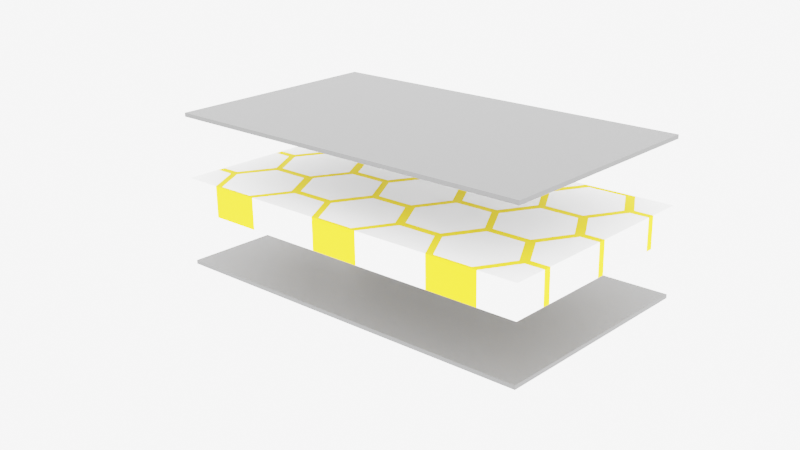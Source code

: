 # Source: make_sandwich2.blend  (saved by Blender 3.1.7; exported with 4.5.12 LTS)
import bpy
from mathutils import Matrix  # noqa: F401  (used for matrix-valued properties, if any)

bpy.ops.wm.read_factory_settings(use_empty=True)
scene = bpy.context.scene
scene.name = 'Scene'

# ---- collections
col_collection = bpy.data.collections.new('Collection'); scene.collection.children.link(col_collection)

# ---- materials (node trees are filled in below, after node groups)
mat_red = bpy.data.materials.new('Red')
mat_red.use_transparent_shadow = False
mat_red_001 = bpy.data.materials.new('Red.001')
mat_red_001.use_transparent_shadow = False
mat_red_002 = bpy.data.materials.new('Red.002')
mat_red_002.use_transparent_shadow = False
mat_red_003 = bpy.data.materials.new('Red.003')
mat_red_003.use_transparent_shadow = False

# ---- material node trees
mat_red.use_nodes = True; mat_red.node_tree.nodes.clear()
_N = mat_red.node_tree.nodes; _L = mat_red.node_tree.links
n0 = _N.new('ShaderNodeBsdfPrincipled'); n0.name = 'Principled BSDF'; n0.location = (10, 300)
n0.distribution = 'GGX'
n0.subsurface_method = 'RANDOM_WALK_SKIN'
n0.inputs[0].default_value = (1.0, 0.659, 0.0, 1.0)
n0.inputs[2].default_value = 1.0
n0.inputs[3].default_value = 1.45
n0.inputs[27].default_value = (0.0, 0.0, 0.0, 1.0)
n0.inputs[28].default_value = 1.0
n1 = _N.new('ShaderNodeOutputMaterial'); n1.name = 'Material Output'; n1.location = (300, 300)
_L.new(n0.outputs[0], n1.inputs[0])
n1.is_active_output = True
mat_red_001.use_nodes = True; mat_red_001.node_tree.nodes.clear()
_N = mat_red_001.node_tree.nodes; _L = mat_red_001.node_tree.links
n0 = _N.new('ShaderNodeBsdfPrincipled'); n0.name = 'Principled BSDF'; n0.location = (10, 300)
n0.distribution = 'GGX'
n0.subsurface_method = 'RANDOM_WALK_SKIN'
n0.inputs[0].default_value = (1.0, 1.0, 1.0, 1.0)
n0.inputs[3].default_value = 1.45
n0.inputs[27].default_value = (0.0, 0.0, 0.0, 1.0)
n0.inputs[28].default_value = 1.0
n1 = _N.new('ShaderNodeOutputMaterial'); n1.name = 'Material Output'; n1.location = (300, 300)
_L.new(n0.outputs[0], n1.inputs[0])
n1.is_active_output = True
mat_red_002.use_nodes = True; mat_red_002.node_tree.nodes.clear()
_N = mat_red_002.node_tree.nodes; _L = mat_red_002.node_tree.links
n0 = _N.new('ShaderNodeBsdfPrincipled'); n0.name = 'Principled BSDF'; n0.location = (10, 300)
n0.distribution = 'GGX'
n0.subsurface_method = 'RANDOM_WALK_SKIN'
n0.inputs[0].default_value = (0.1, 0.1, 0.1, 1.0)
n0.inputs[3].default_value = 1.45
n0.inputs[27].default_value = (0.0, 0.0, 0.0, 1.0)
n0.inputs[28].default_value = 1.0
n1 = _N.new('ShaderNodeOutputMaterial'); n1.name = 'Material Output'; n1.location = (300, 300)
_L.new(n0.outputs[0], n1.inputs[0])
n1.is_active_output = True
mat_red_003.use_nodes = True; mat_red_003.node_tree.nodes.clear()
_N = mat_red_003.node_tree.nodes; _L = mat_red_003.node_tree.links
n0 = _N.new('ShaderNodeBsdfPrincipled'); n0.name = 'Principled BSDF'; n0.location = (10, 300)
n0.distribution = 'GGX'
n0.subsurface_method = 'RANDOM_WALK_SKIN'
n0.inputs[0].default_value = (0.1, 0.1, 0.1, 1.0)
n0.inputs[3].default_value = 1.45
n0.inputs[27].default_value = (0.0, 0.0, 0.0, 1.0)
n0.inputs[28].default_value = 1.0
n1 = _N.new('ShaderNodeOutputMaterial'); n1.name = 'Material Output'; n1.location = (300, 300)
_L.new(n0.outputs[0], n1.inputs[0])
n1.is_active_output = True

# ---- world
world_world = bpy.data.worlds.new('World'); scene.world = world_world
world_world.use_nodes = True; world_world.node_tree.nodes.clear()
_N = world_world.node_tree.nodes; _L = world_world.node_tree.links
n0 = _N.new('ShaderNodeOutputWorld'); n0.name = 'World Output'; n0.location = (300, 300)
n1 = _N.new('ShaderNodeBackground'); n1.name = 'Background'; n1.location = (10, 300)
n1.inputs[0].default_value = (1.0, 1.0, 1.0, 1.0)
n1.inputs[1].default_value = 5.0
_L.new(n1.outputs[0], n0.inputs[0])
n0.is_active_output = True
world_world.color = (0.05088, 0.05088, 0.05088)
world_world.use_sun_shadow = False
world_world.sun_shadow_jitter_overblur = 0.0

# ---- cameras
cam_camera = bpy.data.cameras.new('Camera')
cam_camera.clip_end = 999.0
cam_camera.ortho_scale = 7.314

# ---- lights
light_light = bpy.data.lights.new('Light', 'POINT')
light_light.transmission_factor = 0.0
light_light.energy = 1000.0
light_light.shadow_soft_size = 0.1
light_light.shadow_maximum_resolution = 0.006
light_light.use_absolute_resolution = True

# ---- meshes
me_x = bpy.data.meshes.new('立方体')
me_x.from_pydata([(-0.5, -0.4, -0.5), (-0.5, -0.4, 0.5), (-0.3507, -0.45, -0.5), (-0.3507, -0.45, 0.5), (-0.5, -0.066, -0.5), (-0.5, -0.066, 0.5), (-0.3507, -0.116, -0.5), (-0.3507, -0.116, 0.5), (-0.3507, -0.216, -0.5), (-0.3507, -0.216, 0.5), (-0.5, -0.266, -0.5), (-0.5, -0.266, 0.5), (-0.5, 0.268, -0.5), (-0.5, 0.268, 0.5), (-0.3507, 0.218, -0.5), (-0.3507, 0.218, 0.5), (-0.3507, 0.118, -0.5), (-0.3507, 0.118, 0.5), (-0.5, 0.068, -0.5), (-0.5, 0.068, 0.5), (-0.3507, 0.452, -0.5), (-0.3507, 0.452, 0.5), (-0.5, 0.402, -0.5), (-0.5, 0.402, 0.5), (-0.1669, -0.4, -0.5), (-0.1669, -0.4, 0.5), (-0.01757, -0.45, -0.5), (-0.01757, -0.45, 0.5), (-0.3162, -0.45, -0.5), (-0.3162, -0.45, 0.5), (-0.1669, -0.066, -0.5), (-0.1669, -0.066, 0.5), (-0.01757, -0.116, -0.5), (-0.01757, -0.116, 0.5), (-0.01757, -0.216, -0.5), (-0.01757, -0.216, 0.5), (-0.1669, -0.266, -0.5), (-0.1669, -0.266, 0.5), (-0.3162, -0.216, -0.5), (-0.3162, -0.216, 0.5), (-0.3162, -0.116, -0.5), (-0.3162, -0.116, 0.5), (-0.1669, 0.268, -0.5), (-0.1669, 0.268, 0.5), (-0.01757, 0.218, -0.5), (-0.01757, 0.218, 0.5), (-0.01757, 0.118, -0.5), (-0.01757, 0.118, 0.5), (-0.1669, 0.068, -0.5), (-0.1669, 0.068, 0.5), (-0.3162, 0.118, -0.5), (-0.3162, 0.118, 0.5), (-0.3162, 0.218, -0.5), (-0.3162, 0.218, 0.5), (-0.01757, 0.452, -0.5), (-0.01757, 0.452, 0.5), (-0.1669, 0.402, -0.5), (-0.1669, 0.402, 0.5), (-0.3162, 0.452, -0.5), (-0.3162, 0.452, 0.5), (0.1662, -0.4, -0.5), (0.1662, -0.4, 0.5), (0.3155, -0.45, -0.5), (0.3155, -0.45, 0.5), (0.01691, -0.45, -0.5), (0.01691, -0.45, 0.5), (0.1662, -0.066, -0.5), (0.1662, -0.066, 0.5), (0.3155, -0.116, -0.5), (0.3155, -0.116, 0.5), (0.3155, -0.216, -0.5), (0.3155, -0.216, 0.5), (0.1662, -0.266, -0.5), (0.1662, -0.266, 0.5), (0.01691, -0.216, -0.5), (0.01691, -0.216, 0.5), (0.01691, -0.116, -0.5), (0.01691, -0.116, 0.5), (0.1662, 0.268, -0.5), (0.1662, 0.268, 0.5), (0.3155, 0.218, -0.5), (0.3155, 0.218, 0.5), (0.3155, 0.118, -0.5), (0.3155, 0.118, 0.5), (0.1662, 0.068, -0.5), (0.1662, 0.068, 0.5), (0.01691, 0.118, -0.5), (0.01691, 0.118, 0.5), (0.01691, 0.218, -0.5), (0.01691, 0.218, 0.5), (0.3155, 0.452, -0.5), (0.3155, 0.452, 0.5), (0.1662, 0.402, -0.5), (0.1662, 0.402, 0.5), (0.01691, 0.452, -0.5), (0.01691, 0.452, 0.5), (0.4993, -0.4, -0.5), (0.4993, -0.4, 0.5), (0.35, -0.45, -0.5), (0.35, -0.45, 0.5), (0.4993, -0.066, -0.5), (0.4993, -0.066, 0.5), (0.4993, -0.266, -0.5), (0.4993, -0.266, 0.5), (0.35, -0.216, -0.5), (0.35, -0.216, 0.5), (0.35, -0.116, -0.5), (0.35, -0.116, 0.5), (0.4993, 0.268, -0.5), (0.4993, 0.268, 0.5), (0.4993, 0.068, -0.5), (0.4993, 0.068, 0.5), (0.35, 0.118, -0.5), (0.35, 0.118, 0.5), (0.35, 0.218, -0.5), (0.35, 0.218, 0.5), (0.4993, 0.402, -0.5), (0.4993, 0.402, 0.5), (0.35, 0.452, -0.5), (0.35, 0.452, 0.5), (-0.3276, -0.234, -0.5), (-0.3276, -0.234, 0.5), (-0.1783, -0.284, -0.5), (-0.1783, -0.284, 0.5), (-0.1783, -0.384, -0.5), (-0.1783, -0.384, 0.5), (-0.3276, -0.434, -0.5), (-0.3276, -0.434, 0.5), (-0.4769, -0.384, -0.5), (-0.4769, -0.384, 0.5), (-0.4769, -0.284, -0.5), (-0.4769, -0.284, 0.5), (-0.3276, 0.1, -0.5), (-0.3276, 0.1, 0.5), (-0.1783, 0.05, -0.5), (-0.1783, 0.05, 0.5), (-0.1783, -0.05, -0.5), (-0.1783, -0.05, 0.5), (-0.3276, -0.1, -0.5), (-0.3276, -0.1, 0.5), (-0.4769, -0.05, -0.5), (-0.4769, -0.05, 0.5), (-0.4769, 0.05, -0.5), (-0.4769, 0.05, 0.5), (-0.3276, 0.434, -0.5), (-0.3276, 0.434, 0.5), (-0.1783, 0.384, -0.5), (-0.1783, 0.384, 0.5), (-0.1783, 0.284, -0.5), (-0.1783, 0.284, 0.5), (-0.3276, 0.234, -0.5), (-0.3276, 0.234, 0.5), (-0.4769, 0.284, -0.5), (-0.4769, 0.284, 0.5), (-0.4769, 0.384, -0.5), (-0.4769, 0.384, 0.5), (0.005526, -0.234, -0.5), (0.005526, -0.234, 0.5), (0.1548, -0.284, -0.5), (0.1548, -0.284, 0.5), (0.1548, -0.384, -0.5), (0.1548, -0.384, 0.5), (0.005526, -0.434, -0.5), (0.005526, -0.434, 0.5), (-0.1438, -0.384, -0.5), (-0.1438, -0.384, 0.5), (-0.1438, -0.284, -0.5), (-0.1438, -0.284, 0.5), (0.005526, 0.1, -0.5), (0.005526, 0.1, 0.5), (0.1548, 0.05, -0.5), (0.1548, 0.05, 0.5), (0.1548, -0.05, -0.5), (0.1548, -0.05, 0.5), (0.005526, -0.1, -0.5), (0.005526, -0.1, 0.5), (-0.1438, -0.05, -0.5), (-0.1438, -0.05, 0.5), (-0.1438, 0.05, -0.5), (-0.1438, 0.05, 0.5), (0.005526, 0.434, -0.5), (0.005526, 0.434, 0.5), (0.1548, 0.384, -0.5), (0.1548, 0.384, 0.5), (0.1548, 0.284, -0.5), (0.1548, 0.284, 0.5), (0.005526, 0.234, -0.5), (0.005526, 0.234, 0.5), (-0.1438, 0.284, -0.5), (-0.1438, 0.284, 0.5), (-0.1438, 0.384, -0.5), (-0.1438, 0.384, 0.5), (0.3386, -0.234, -0.5), (0.3386, -0.234, 0.5), (0.488, -0.284, -0.5), (0.488, -0.284, 0.5), (0.488, -0.384, -0.5), (0.488, -0.384, 0.5), (0.3386, -0.434, -0.5), (0.3386, -0.434, 0.5), (0.1893, -0.384, -0.5), (0.1893, -0.384, 0.5), (0.1893, -0.284, -0.5), (0.1893, -0.284, 0.5), (0.3386, 0.1, -0.5), (0.3386, 0.1, 0.5), (0.488, 0.05, -0.5), (0.488, 0.05, 0.5), (0.488, -0.05, -0.5), (0.488, -0.05, 0.5), (0.3386, -0.1, -0.5), (0.3386, -0.1, 0.5), (0.1893, -0.05, -0.5), (0.1893, -0.05, 0.5), (0.1893, 0.05, -0.5), (0.1893, 0.05, 0.5), (0.3386, 0.434, -0.5), (0.3386, 0.434, 0.5), (0.488, 0.384, -0.5), (0.488, 0.384, 0.5), (0.488, 0.284, -0.5), (0.488, 0.284, 0.5), (0.3386, 0.234, -0.5), (0.3386, 0.234, 0.5), (0.1893, 0.284, -0.5), (0.1893, 0.284, 0.5), (0.1893, 0.384, -0.5), (0.1893, 0.384, 0.5), (-0.3507, 0.5, 0.5), (-0.3162, 0.5, 0.5), (0.01691, 0.5, 0.5), (-0.01757, 0.5, 0.5), (0.35, 0.5, 0.5), (0.3155, 0.5, 0.5), (-0.3162, 0.5, -0.5), (-0.3507, 0.5, -0.5), (0.01691, 0.5, -0.5), (-0.01757, 0.5, -0.5), (0.35, 0.5, -0.5), (0.3155, 0.5, -0.5), (0.5, -0.4002, 0.5), (0.5, -0.06622, 0.5), (0.5, -0.2658, 0.5), (0.5, 0.06822, 0.5), (0.5, 0.4022, 0.5), (0.5, 0.2678, 0.5), (0.5, -0.4002, -0.5), (0.5, -0.06622, -0.5), (0.5, -0.2658, -0.5), (0.5, 0.4022, -0.5), (0.5, 0.2678, -0.5), (0.5, 0.06822, -0.5), (-0.3162, -0.5, 0.5), (-0.3507, -0.5, 0.5), (-0.01757, -0.5, 0.5), (0.3155, -0.5, 0.5), (0.35, -0.5, 0.5), (0.01691, -0.5, 0.5), (-0.3507, -0.5, -0.5), (-0.3162, -0.5, -0.5), (0.01691, -0.5, -0.5), (0.35, -0.5, -0.5), (0.3155, -0.5, -0.5), (-0.01757, -0.5, -0.5)], [], [(10, 0, 1, 11), (13, 23, 22, 12), (5, 19, 18, 4), (233, 232, 238, 239), (234, 235, 228, 229), (236, 237, 231, 230), (242, 240, 246, 248), (243, 241, 247, 251), (249, 244, 245, 250), (252, 253, 258, 259), (256, 255, 262, 261), (260, 257, 254, 263), (148, 42, 52, 150), (76, 74, 156, 166, 164, 162, 160, 60, 64, 260, 263, 26, 24, 124, 122, 36, 34, 32, 30, 136, 134, 48, 46, 44, 42, 148, 146, 144, 154, 152, 150, 52, 50, 132, 142, 140, 138, 40, 38, 120, 130, 128, 126, 28, 259, 258, 2, 0, 10, 8, 6, 4, 18, 16, 14, 12, 22, 20, 235, 234, 58, 56, 54, 237, 236, 94, 92, 182, 180, 190, 188, 186, 184, 78, 88, 86, 168, 178, 176, 174, 172, 66), (98, 198, 196, 96), (100, 208, 206, 204, 214, 212, 210, 106, 104, 102, 248, 246, 96, 196, 194, 192, 202, 200, 198, 98, 261, 262, 62, 60, 160, 158, 156, 74, 72, 70, 68, 66, 172, 170, 168, 86, 84, 82, 80, 78, 184, 182, 92, 90, 239, 238, 118, 116, 249, 250, 108, 220, 218, 216, 226, 224, 222, 114, 112, 110, 251, 247), (208, 100, 106, 210), (220, 108, 114, 222), (136, 30, 40, 138), (38, 36, 122, 120), (134, 132, 50, 48), (24, 28, 126, 124), (53, 43, 45, 47, 49, 135, 137, 31, 33, 35, 37, 123, 125, 25, 27, 254, 257, 65, 61, 161, 163, 165, 167, 157, 75, 77, 67, 173, 175, 177, 179, 169, 171, 85, 87, 89, 79, 185, 187, 189, 191, 181, 183, 93, 95, 230, 231, 55, 57, 59, 145, 147, 149, 151), (39, 41, 31, 137, 139, 141, 143, 133, 135, 49, 51, 53, 151, 153, 155, 145, 59, 229, 228, 21, 23, 13, 15, 17, 19, 5, 7, 9, 11, 1, 3, 253, 252, 29, 25, 125, 127, 129, 131, 121, 123, 37), (223, 115, 109, 221), (103, 105, 107, 211, 213, 215, 205, 207, 209, 101, 241, 243, 111, 113, 115, 223, 225, 227, 217, 219, 221, 109, 245, 244, 117, 119, 232, 233, 91, 93, 183, 185, 79, 81, 83, 85, 171, 173, 67, 69, 71, 73, 75, 157, 159, 161, 61, 63, 255, 256, 99, 199, 201, 203, 193, 195, 197, 97, 240, 242), (99, 97, 197, 199), (107, 101, 209, 211), (1, 0, 2, 3), (3, 2, 258, 253), (4, 6, 7, 5), (9, 7, 6, 8), (11, 9, 8, 10), (12, 14, 15, 13), (17, 15, 14, 16), (19, 17, 16, 18), (20, 21, 228, 235), (23, 21, 20, 22), (25, 24, 26, 27), (27, 26, 263, 254), (28, 29, 252, 259), (28, 24, 25, 29), (31, 30, 32, 33), (35, 33, 32, 34), (37, 35, 34, 36), (36, 38, 39, 37), (39, 38, 40, 41), (40, 30, 31, 41), (43, 42, 44, 45), (47, 45, 44, 46), (49, 47, 46, 48), (51, 49, 48, 50), (51, 50, 52, 53), (42, 43, 53, 52), (54, 55, 231, 237), (57, 55, 54, 56), (59, 57, 56, 58), (229, 59, 58, 234), (61, 60, 62, 63), (63, 62, 262, 255), (260, 64, 65, 257), (64, 60, 61, 65), (67, 66, 68, 69), (71, 69, 68, 70), (73, 71, 70, 72), (75, 73, 72, 74), (75, 74, 76, 77), (66, 67, 77, 76), (79, 78, 80, 81), (83, 81, 80, 82), (85, 83, 82, 84), (84, 86, 87, 85), (87, 86, 88, 89), (88, 78, 79, 89), (239, 90, 91, 233), (93, 91, 90, 92), (95, 93, 92, 94), (230, 95, 94, 236), (240, 97, 96, 246), (261, 98, 99, 256), (96, 97, 99, 98), (241, 101, 100, 247), (102, 103, 242, 248), (105, 103, 102, 104), (105, 104, 106, 107), (106, 100, 101, 107), (245, 109, 108, 250), (110, 111, 243, 251), (113, 111, 110, 112), (113, 112, 114, 115), (114, 108, 109, 115), (116, 117, 244, 249), (116, 118, 119, 117), (232, 119, 118, 238), (121, 120, 122, 123), (125, 123, 122, 124), (127, 125, 124, 126), (126, 128, 129, 127), (129, 128, 130, 131), (130, 120, 121, 131), (133, 132, 134, 135), (137, 135, 134, 136), (139, 137, 136, 138), (141, 139, 138, 140), (141, 140, 142, 143), (142, 132, 133, 143), (145, 144, 146, 147), (149, 147, 146, 148), (151, 149, 148, 150), (153, 151, 150, 152), (153, 152, 154, 155), (144, 145, 155, 154), (157, 156, 158, 159), (161, 159, 158, 160), (163, 161, 160, 162), (165, 163, 162, 164), (165, 164, 166, 167), (166, 156, 157, 167), (169, 168, 170, 171), (173, 171, 170, 172), (175, 173, 172, 174), (174, 176, 177, 175), (177, 176, 178, 179), (168, 169, 179, 178), (181, 180, 182, 183), (185, 183, 182, 184), (187, 185, 184, 186), (189, 187, 186, 188), (189, 188, 190, 191), (190, 180, 181, 191), (193, 192, 194, 195), (197, 195, 194, 196), (199, 197, 196, 198), (201, 199, 198, 200), (201, 200, 202, 203), (192, 193, 203, 202), (205, 204, 206, 207), (209, 207, 206, 208), (211, 209, 208, 210), (213, 211, 210, 212), (213, 212, 214, 215), (214, 204, 205, 215), (217, 216, 218, 219), (221, 219, 218, 220), (223, 221, 220, 222), (222, 224, 225, 223), (225, 224, 226, 227), (226, 216, 217, 227)])
_uv = me_x.uv_layers.new(name='UVマップ')
_uv.uv.foreach_set('vector', [0.375, 0.0585, 0.375, 0.025, 0.625, 0.025, 0.625, 0.0585, 0.625, 0.192, 0.625, 0.2255, 0.375, 0.2255, 0.375, 0.192, 0.625, 0.1085, 0.625, 0.142, 0.375, 0.142, 0.375, 0.1085, 0.625, 0.4539, 0.625, 0.4625, 0.375, 0.4625, 0.375, 0.4539, 0.375, 0.2959, 0.375, 0.2873, 0.625, 0.2873, 0.625, 0.2959, 0.375, 0.3792, 0.375, 0.3706, 0.625, 0.3706, 0.625, 0.3792, 0.625, 0.6914, 0.625, 0.7251, 0.375, 0.7251, 0.375, 0.6914, 0.625, 0.6079, 0.625, 0.6416, 0.375, 0.6416, 0.375, 0.6079, 0.375, 0.5244, 0.625, 0.5244, 0.625, 0.5581, 0.375, 0.5581, 0.625, 0.9541, 0.625, 0.9627, 0.375, 0.9627, 0.375, 0.9541, 0.625, 0.7875, 0.625, 0.7961, 0.375, 0.7961, 0.375, 0.7875, 0.375, 0.8708, 0.625, 0.8708, 0.625, 0.8794, 0.375, 0.8794, 0.2054, 0.554, 0.2083, 0.558, 0.1709, 0.5705, 0.1681, 0.5665, 0.2542, 0.654, 0.2542, 0.679, 0.2514, 0.6835, 0.2141, 0.696, 0.2141, 0.721, 0.2514, 0.7335, 0.2887, 0.721, 0.2916, 0.725, 0.2542, 0.7375, 0.2542, 0.75, 0.2456, 0.75, 0.2456, 0.7375, 0.2083, 0.725, 0.2054, 0.721, 0.2054, 0.696, 0.2083, 0.6915, 0.2456, 0.679, 0.2456, 0.654, 0.2083, 0.6415, 0.2054, 0.6375, 0.2054, 0.6125, 0.2083, 0.608, 0.2456, 0.5955, 0.2456, 0.5705, 0.2083, 0.558, 0.2054, 0.554, 0.2054, 0.529, 0.1681, 0.5165, 0.1308, 0.529, 0.1308, 0.554, 0.1681, 0.5665, 0.1709, 0.5705, 0.1709, 0.5955, 0.1681, 0.6, 0.1308, 0.6125, 0.1308, 0.6375, 0.1681, 0.65, 0.1709, 0.654, 0.1709, 0.679, 0.1681, 0.6835, 0.1308, 0.696, 0.1308, 0.721, 0.1681, 0.7335, 0.1709, 0.7375, 0.1709, 0.75, 0.1623, 0.75, 0.1623, 0.7375, 0.125, 0.725, 0.125, 0.6915, 0.1623, 0.679, 0.1623, 0.654, 0.125, 0.6415, 0.125, 0.608, 0.1623, 0.5955, 0.1623, 0.5705, 0.125, 0.558, 0.125, 0.5245, 0.1623, 0.512, 0.1623, 0.5, 0.1709, 0.5, 0.1709, 0.512, 0.2083, 0.5245, 0.2456, 0.512, 0.2456, 0.5, 0.2542, 0.5, 0.2542, 0.512, 0.2916, 0.5245, 0.2887, 0.529, 0.2514, 0.5165, 0.2141, 0.529, 0.2141, 0.554, 0.2514, 0.5665, 0.2887, 0.554, 0.2916, 0.558, 0.2542, 0.5705, 0.2542, 0.5955, 0.2514, 0.6, 0.2141, 0.6125, 0.2141, 0.6375, 0.2514, 0.65, 0.2887, 0.6375, 0.2916, 0.6415, 0.3375, 0.7375, 0.3347, 0.7335, 0.372, 0.721, 0.3748, 0.725, 0.3748, 0.6415, 0.372, 0.6375, 0.372, 0.6125, 0.3347, 0.6, 0.2973, 0.6125, 0.2973, 0.6375, 0.3347, 0.65, 0.3375, 0.654, 0.3375, 0.679, 0.3748, 0.6915, 0.375, 0.6914, 0.375, 0.7251, 0.3748, 0.725, 0.372, 0.721, 0.372, 0.696, 0.3347, 0.6835, 0.2973, 0.696, 0.2973, 0.721, 0.3347, 0.7335, 0.3375, 0.7375, 0.3375, 0.75, 0.3289, 0.75, 0.3289, 0.7375, 0.2916, 0.725, 0.2887, 0.721, 0.2887, 0.696, 0.2514, 0.6835, 0.2542, 0.679, 0.2916, 0.6915, 0.3289, 0.679, 0.3289, 0.654, 0.2916, 0.6415, 0.2887, 0.6375, 0.2887, 0.6125, 0.2514, 0.6, 0.2542, 0.5955, 0.2916, 0.608, 0.3289, 0.5955, 0.3289, 0.5705, 0.2916, 0.558, 0.2887, 0.554, 0.2887, 0.529, 0.2916, 0.5245, 0.3289, 0.512, 0.3289, 0.5, 0.3375, 0.5, 0.3375, 0.512, 0.3748, 0.5245, 0.375, 0.5244, 0.375, 0.5581, 0.3748, 0.558, 0.372, 0.554, 0.372, 0.529, 0.3347, 0.5165, 0.2973, 0.529, 0.2973, 0.554, 0.3347, 0.5665, 0.3375, 0.5705, 0.3375, 0.5955, 0.3748, 0.608, 0.375, 0.6079, 0.375, 0.6416, 0.372, 0.6375, 0.3748, 0.6415, 0.3375, 0.654, 0.3347, 0.65, 0.372, 0.554, 0.3748, 0.558, 0.3375, 0.5705, 0.3347, 0.5665, 0.2054, 0.6375, 0.2083, 0.6415, 0.1709, 0.654, 0.1681, 0.65, 0.1709, 0.679, 0.2083, 0.6915, 0.2054, 0.696, 0.1681, 0.6835, 0.2054, 0.6125, 0.1681, 0.6, 0.1709, 0.5955, 0.2083, 0.608, 0.2083, 0.725, 0.1709, 0.7375, 0.1681, 0.7335, 0.2054, 0.721, 0.8291, 0.5705, 0.7917, 0.558, 0.7544, 0.5705, 0.7544, 0.5955, 0.7917, 0.608, 0.7946, 0.6125, 0.7946, 0.6375, 0.7917, 0.6415, 0.7544, 0.654, 0.7544, 0.679, 0.7917, 0.6915, 0.7946, 0.696, 0.7946, 0.721, 0.7917, 0.725, 0.7544, 0.7375, 0.7544, 0.75, 0.7458, 0.75, 0.7458, 0.7375, 0.7084, 0.725, 0.7113, 0.721, 0.7486, 0.7335, 0.7859, 0.721, 0.7859, 0.696, 0.7486, 0.6835, 0.7458, 0.679, 0.7458, 0.654, 0.7084, 0.6415, 0.7113, 0.6375, 0.7486, 0.65, 0.7859, 0.6375, 0.7859, 0.6125, 0.7486, 0.6, 0.7113, 0.6125, 0.7084, 0.608, 0.7458, 0.5955, 0.7458, 0.5705, 0.7084, 0.558, 0.7113, 0.554, 0.7486, 0.5665, 0.7859, 0.554, 0.7859, 0.529, 0.7486, 0.5165, 0.7113, 0.529, 0.7084, 0.5245, 0.7458, 0.512, 0.7458, 0.5, 0.7544, 0.5, 0.7544, 0.512, 0.7917, 0.5245, 0.8291, 0.512, 0.8319, 0.5165, 0.7946, 0.529, 0.7946, 0.554, 0.8319, 0.5665, 0.8291, 0.679, 0.8291, 0.654, 0.7917, 0.6415, 0.7946, 0.6375, 0.8319, 0.65, 0.8692, 0.6375, 0.8692, 0.6125, 0.8319, 0.6, 0.7946, 0.6125, 0.7917, 0.608, 0.8291, 0.5955, 0.8291, 0.5705, 0.8319, 0.5665, 0.8692, 0.554, 0.8692, 0.529, 0.8319, 0.5165, 0.8291, 0.512, 0.8291, 0.5, 0.8377, 0.5, 0.8377, 0.512, 0.875, 0.5245, 0.875, 0.558, 0.8377, 0.5705, 0.8377, 0.5955, 0.875, 0.608, 0.875, 0.6415, 0.8377, 0.654, 0.8377, 0.679, 0.875, 0.6915, 0.875, 0.725, 0.8377, 0.7375, 0.8377, 0.75, 0.8291, 0.75, 0.8291, 0.7375, 0.7917, 0.725, 0.7946, 0.721, 0.8319, 0.7335, 0.8692, 0.721, 0.8692, 0.696, 0.8319, 0.6835, 0.7946, 0.696, 0.7917, 0.6915, 0.6653, 0.5665, 0.6625, 0.5705, 0.6252, 0.558, 0.628, 0.554, 0.6252, 0.6915, 0.6625, 0.679, 0.6625, 0.654, 0.6653, 0.65, 0.7027, 0.6375, 0.7027, 0.6125, 0.6653, 0.6, 0.628, 0.6125, 0.628, 0.6375, 0.6252, 0.6415, 0.625, 0.6416, 0.625, 0.6079, 0.6252, 0.608, 0.6625, 0.5955, 0.6625, 0.5705, 0.6653, 0.5665, 0.7027, 0.554, 0.7027, 0.529, 0.6653, 0.5165, 0.628, 0.529, 0.628, 0.554, 0.6252, 0.558, 0.625, 0.5581, 0.625, 0.5244, 0.6252, 0.5245, 0.6625, 0.512, 0.6625, 0.5, 0.6711, 0.5, 0.6711, 0.512, 0.7084, 0.5245, 0.7113, 0.529, 0.7113, 0.554, 0.7084, 0.558, 0.6711, 0.5705, 0.6711, 0.5955, 0.7084, 0.608, 0.7113, 0.6125, 0.7113, 0.6375, 0.7084, 0.6415, 0.6711, 0.654, 0.6711, 0.679, 0.7084, 0.6915, 0.7458, 0.679, 0.7486, 0.6835, 0.7113, 0.696, 0.7113, 0.721, 0.7084, 0.725, 0.6711, 0.7375, 0.6711, 0.75, 0.6625, 0.75, 0.6625, 0.7375, 0.6653, 0.7335, 0.7027, 0.721, 0.7027, 0.696, 0.6653, 0.6835, 0.628, 0.696, 0.628, 0.721, 0.6252, 0.725, 0.625, 0.7251, 0.625, 0.6914, 0.6625, 0.7375, 0.6252, 0.725, 0.628, 0.721, 0.6653, 0.7335, 0.6625, 0.654, 0.6252, 0.6415, 0.628, 0.6375, 0.6653, 0.65, 1.0, 1.0, 1.0, 0.5, 0.8333, 0.5, 0.8333, 1.0, 0.8333, 1.0, 0.8333, 0.5, 0.75, 0.5, 0.75, 1.0, 1.0, 0.5, 0.8333, 0.5, 0.8333, 1.0, 1.0, 1.0, 0.6667, 1.0, 0.8333, 1.0, 0.8333, 0.5, 0.6667, 0.5, 0.5, 1.0, 0.6667, 1.0, 0.6667, 0.5, 0.5, 0.5, 1.0, 0.5, 0.8333, 0.5, 0.8333, 1.0, 1.0, 1.0, 0.6667, 1.0, 0.8333, 1.0, 0.8333, 0.5, 0.6667, 0.5, 0.5, 1.0, 0.6667, 1.0, 0.6667, 0.5, 0.5, 0.5, 0.6667, 0.5, 0.6667, 1.0, 0.7467, 1.0, 0.7467, 0.5, 0.5, 1.0, 0.6667, 1.0, 0.6667, 0.5, 0.5, 0.5, 1.0, 1.0, 1.0, 0.5, 0.8333, 0.5, 0.8333, 1.0, 0.8333, 1.0, 0.8333, 0.5, 0.75, 0.5, 0.75, 1.0, 0.1667, 0.5, 0.1667, 1.0, 0.25, 1.0, 0.25, 0.5, 0.1667, 0.5, -8.941e-08, 0.5, -8.941e-08, 1.0, 0.1667, 1.0, 1.0, 1.0, 1.0, 0.5, 0.8333, 0.5, 0.8333, 1.0, 0.6667, 1.0, 0.8333, 1.0, 0.8333, 0.5, 0.6667, 0.5, 0.5, 1.0, 0.6667, 1.0, 0.6667, 0.5, 0.5, 0.5, 0.5, 0.5, 0.3333, 0.5, 0.3333, 1.0, 0.5, 1.0, 0.3333, 1.0, 0.3333, 0.5, 0.1667, 0.5, 0.1667, 1.0, 0.1667, 0.5, -8.941e-08, 0.5, -8.941e-08, 1.0, 0.1667, 1.0, 1.0, 1.0, 1.0, 0.5, 0.8333, 0.5, 0.8333, 1.0, 0.6667, 1.0, 0.8333, 1.0, 0.8333, 0.5, 0.6667, 0.5, 0.5, 1.0, 0.6667, 1.0, 0.6667, 0.5, 0.5, 0.5, 0.3333, 1.0, 0.5, 1.0, 0.5, 0.5, 0.3333, 0.5, 0.3333, 1.0, 0.3333, 0.5, 0.1667, 0.5, 0.1667, 1.0, -8.941e-08, 0.5, -8.941e-08, 1.0, 0.1667, 1.0, 0.1667, 0.5, 0.6667, 0.5, 0.6667, 1.0, 0.7467, 1.0, 0.7467, 0.5, 0.5, 1.0, 0.6667, 1.0, 0.6667, 0.5, 0.5, 0.5, 0.3333, 1.0, 0.5, 1.0, 0.5, 0.5, 0.3333, 0.5, 0.2533, 1.0, 0.3333, 1.0, 0.3333, 0.5, 0.2533, 0.5, 1.0, 1.0, 1.0, 0.5, 0.8333, 0.5, 0.8333, 1.0, 0.8333, 1.0, 0.8333, 0.5, 0.75, 0.5, 0.75, 1.0, 0.25, 0.5, 0.1667, 0.5, 0.1667, 1.0, 0.25, 1.0, 0.1667, 0.5, -8.941e-08, 0.5, -8.941e-08, 1.0, 0.1667, 1.0, 1.0, 1.0, 1.0, 0.5, 0.8333, 0.5, 0.8333, 1.0, 0.6667, 1.0, 0.8333, 1.0, 0.8333, 0.5, 0.6667, 0.5, 0.5, 1.0, 0.6667, 1.0, 0.6667, 0.5, 0.5, 0.5, 0.3333, 1.0, 0.5, 1.0, 0.5, 0.5, 0.3333, 0.5, 0.3333, 1.0, 0.3333, 0.5, 0.1667, 0.5, 0.1667, 1.0, -8.941e-08, 0.5, -8.941e-08, 1.0, 0.1667, 1.0, 0.1667, 0.5, 1.0, 1.0, 1.0, 0.5, 0.8333, 0.5, 0.8333, 1.0, 0.6667, 1.0, 0.8333, 1.0, 0.8333, 0.5, 0.6667, 0.5, 0.5, 1.0, 0.6667, 1.0, 0.6667, 0.5, 0.5, 0.5, 0.5, 0.5, 0.3333, 0.5, 0.3333, 1.0, 0.5, 1.0, 0.3333, 1.0, 0.3333, 0.5, 0.1667, 0.5, 0.1667, 1.0, 0.1667, 0.5, -8.941e-08, 0.5, -8.941e-08, 1.0, 0.1667, 1.0, 0.7467, 0.5, 0.6667, 0.5, 0.6667, 1.0, 0.7467, 1.0, 0.5, 1.0, 0.6667, 1.0, 0.6667, 0.5, 0.5, 0.5, 0.3333, 1.0, 0.5, 1.0, 0.5, 0.5, 0.3333, 0.5, 0.2533, 1.0, 0.3333, 1.0, 0.3333, 0.5, 0.2533, 0.5, 0.9993, 1.0, 1.0, 1.0, 1.0, 0.5, 0.9993, 0.5, 0.25, 0.5, 0.1667, 0.5, 0.1667, 1.0, 0.25, 1.0, -8.941e-08, 0.5, -8.941e-08, 1.0, 0.1667, 1.0, 0.1667, 0.5, 0.9993, 1.0, 1.0, 1.0, 1.0, 0.5, 0.9993, 0.5, 0.5, 0.5, 0.5, 1.0, 0.5007, 1.0, 0.5007, 0.5, 0.3333, 1.0, 0.5, 1.0, 0.5, 0.5, 0.3333, 0.5, 0.3333, 1.0, 0.3333, 0.5, 0.1667, 0.5, 0.1667, 1.0, 0.1667, 0.5, -8.941e-08, 0.5, -8.941e-08, 1.0, 0.1667, 1.0, 0.9993, 1.0, 1.0, 1.0, 1.0, 0.5, 0.9993, 0.5, 0.5, 0.5, 0.5, 1.0, 0.5007, 1.0, 0.5007, 0.5, 0.3333, 1.0, 0.5, 1.0, 0.5, 0.5, 0.3333, 0.5, 0.3333, 1.0, 0.3333, 0.5, 0.1667, 0.5, 0.1667, 1.0, 0.1667, 0.5, -8.941e-08, 0.5, -8.941e-08, 1.0, 0.1667, 1.0, 0.5, 0.5, 0.5, 1.0, 0.5007, 1.0, 0.5007, 0.5, 0.5, 0.5, 0.3333, 0.5, 0.3333, 1.0, 0.5, 1.0, 0.2533, 1.0, 0.3333, 1.0, 0.3333, 0.5, 0.2533, 0.5, 1.0, 1.0, 1.0, 0.5, 0.8333, 0.5, 0.8333, 1.0, 0.6667, 1.0, 0.8333, 1.0, 0.8333, 0.5, 0.6667, 0.5, 0.5, 1.0, 0.6667, 1.0, 0.6667, 0.5, 0.5, 0.5, 0.5, 0.5, 0.3333, 0.5, 0.3333, 1.0, 0.5, 1.0, 0.3333, 1.0, 0.3333, 0.5, 0.1667, 0.5, 0.1667, 1.0, 0.1667, 0.5, -8.941e-08, 0.5, -8.941e-08, 1.0, 0.1667, 1.0, 1.0, 1.0, 1.0, 0.5, 0.8333, 0.5, 0.8333, 1.0, 0.6667, 1.0, 0.8333, 1.0, 0.8333, 0.5, 0.6667, 0.5, 0.5, 1.0, 0.6667, 1.0, 0.6667, 0.5, 0.5, 0.5, 0.3333, 1.0, 0.5, 1.0, 0.5, 0.5, 0.3333, 0.5, 0.3333, 1.0, 0.3333, 0.5, 0.1667, 0.5, 0.1667, 1.0, 0.1667, 0.5, -8.941e-08, 0.5, -8.941e-08, 1.0, 0.1667, 1.0, 1.0, 1.0, 1.0, 0.5, 0.8333, 0.5, 0.8333, 1.0, 0.6667, 1.0, 0.8333, 1.0, 0.8333, 0.5, 0.6667, 0.5, 0.5, 1.0, 0.6667, 1.0, 0.6667, 0.5, 0.5, 0.5, 0.3333, 1.0, 0.5, 1.0, 0.5, 0.5, 0.3333, 0.5, 0.3333, 1.0, 0.3333, 0.5, 0.1667, 0.5, 0.1667, 1.0, -8.941e-08, 0.5, -8.941e-08, 1.0, 0.1667, 1.0, 0.1667, 0.5, 1.0, 1.0, 1.0, 0.5, 0.8333, 0.5, 0.8333, 1.0, 0.6667, 1.0, 0.8333, 1.0, 0.8333, 0.5, 0.6667, 0.5, 0.5, 1.0, 0.6667, 1.0, 0.6667, 0.5, 0.5, 0.5, 0.3333, 1.0, 0.5, 1.0, 0.5, 0.5, 0.3333, 0.5, 0.3333, 1.0, 0.3333, 0.5, 0.1667, 0.5, 0.1667, 1.0, 0.1667, 0.5, -8.941e-08, 0.5, -8.941e-08, 1.0, 0.1667, 1.0, 1.0, 1.0, 1.0, 0.5, 0.8333, 0.5, 0.8333, 1.0, 0.6667, 1.0, 0.8333, 1.0, 0.8333, 0.5, 0.6667, 0.5, 0.5, 1.0, 0.6667, 1.0, 0.6667, 0.5, 0.5, 0.5, 0.5, 0.5, 0.3333, 0.5, 0.3333, 1.0, 0.5, 1.0, 0.3333, 1.0, 0.3333, 0.5, 0.1667, 0.5, 0.1667, 1.0, -8.941e-08, 0.5, -8.941e-08, 1.0, 0.1667, 1.0, 0.1667, 0.5, 1.0, 1.0, 1.0, 0.5, 0.8333, 0.5, 0.8333, 1.0, 0.6667, 1.0, 0.8333, 1.0, 0.8333, 0.5, 0.6667, 0.5, 0.5, 1.0, 0.6667, 1.0, 0.6667, 0.5, 0.5, 0.5, 0.3333, 1.0, 0.5, 1.0, 0.5, 0.5, 0.3333, 0.5, 0.3333, 1.0, 0.3333, 0.5, 0.1667, 0.5, 0.1667, 1.0, 0.1667, 0.5, -8.941e-08, 0.5, -8.941e-08, 1.0, 0.1667, 1.0, 1.0, 1.0, 1.0, 0.5, 0.8333, 0.5, 0.8333, 1.0, 0.6667, 1.0, 0.8333, 1.0, 0.8333, 0.5, 0.6667, 0.5, 0.5, 1.0, 0.6667, 1.0, 0.6667, 0.5, 0.5, 0.5, 0.3333, 1.0, 0.5, 1.0, 0.5, 0.5, 0.3333, 0.5, 0.3333, 1.0, 0.3333, 0.5, 0.1667, 0.5, 0.1667, 1.0, -8.941e-08, 0.5, -8.941e-08, 1.0, 0.1667, 1.0, 0.1667, 0.5, 1.0, 1.0, 1.0, 0.5, 0.8333, 0.5, 0.8333, 1.0, 0.6667, 1.0, 0.8333, 1.0, 0.8333, 0.5, 0.6667, 0.5, 0.5, 1.0, 0.6667, 1.0, 0.6667, 0.5, 0.5, 0.5, 0.3333, 1.0, 0.5, 1.0, 0.5, 0.5, 0.3333, 0.5, 0.3333, 1.0, 0.3333, 0.5, 0.1667, 0.5, 0.1667, 1.0, 0.1667, 0.5, -8.941e-08, 0.5, -8.941e-08, 1.0, 0.1667, 1.0, 1.0, 1.0, 1.0, 0.5, 0.8333, 0.5, 0.8333, 1.0, 0.6667, 1.0, 0.8333, 1.0, 0.8333, 0.5, 0.6667, 0.5, 0.5, 1.0, 0.6667, 1.0, 0.6667, 0.5, 0.5, 0.5, 0.5, 0.5, 0.3333, 0.5, 0.3333, 1.0, 0.5, 1.0, 0.3333, 1.0, 0.3333, 0.5, 0.1667, 0.5, 0.1667, 1.0, 0.1667, 0.5, -8.941e-08, 0.5, -8.941e-08, 1.0, 0.1667, 1.0])
me_x.materials.append(mat_red)
me_x.use_remesh_fix_poles = True
me_x.use_remesh_preserve_attributes = False
me_x.update()
me_001 = bpy.data.meshes.new('立方体.001')
me_001.from_pydata([(-0.5, -0.5, -0.5), (-0.5, -0.4, -0.5), (-0.5, -0.5, 0.5), (-0.5, -0.4, 0.5), (-0.5, 0.5, -0.5), (-0.3507, -0.45, -0.5), (-0.5, 0.5, 0.5), (-0.3507, -0.45, 0.5), (0.5, -0.5, -0.5), (0.5, -0.5, 0.5), (0.5, 0.5, -0.5), (0.5, 0.5, 0.5), (-0.5, -0.066, -0.5), (-0.5, -0.066, 0.5), (-0.3507, -0.116, -0.5), (-0.3507, -0.116, 0.5), (-0.3507, -0.216, -0.5), (-0.3507, -0.216, 0.5), (-0.5, -0.266, -0.5), (-0.5, -0.266, 0.5), (-0.5, 0.268, -0.5), (-0.5, 0.268, 0.5), (-0.3507, 0.218, -0.5), (-0.3507, 0.218, 0.5), (-0.3507, 0.118, -0.5), (-0.3507, 0.118, 0.5), (-0.5, 0.068, -0.5), (-0.5, 0.068, 0.5), (-0.3507, 0.452, -0.5), (-0.3507, 0.452, 0.5), (-0.5, 0.402, -0.5), (-0.5, 0.402, 0.5), (-0.1669, -0.4, -0.5), (-0.1669, -0.4, 0.5), (-0.01757, -0.45, -0.5), (-0.01757, -0.45, 0.5), (-0.3162, -0.45, -0.5), (-0.3162, -0.45, 0.5), (-0.1669, -0.066, -0.5), (-0.1669, -0.066, 0.5), (-0.01757, -0.116, -0.5), (-0.01757, -0.116, 0.5), (-0.01757, -0.216, -0.5), (-0.01757, -0.216, 0.5), (-0.1669, -0.266, -0.5), (-0.1669, -0.266, 0.5), (-0.3162, -0.216, -0.5), (-0.3162, -0.216, 0.5), (-0.3162, -0.116, -0.5), (-0.3162, -0.116, 0.5), (-0.1669, 0.268, -0.5), (-0.1669, 0.268, 0.5), (-0.01757, 0.218, -0.5), (-0.01757, 0.218, 0.5), (-0.01757, 0.118, -0.5), (-0.01757, 0.118, 0.5), (-0.1669, 0.068, -0.5), (-0.1669, 0.068, 0.5), (-0.3162, 0.118, -0.5), (-0.3162, 0.118, 0.5), (-0.3162, 0.218, -0.5), (-0.3162, 0.218, 0.5), (-0.01757, 0.452, -0.5), (-0.01757, 0.452, 0.5), (-0.1669, 0.402, -0.5), (-0.1669, 0.402, 0.5), (-0.3162, 0.452, -0.5), (-0.3162, 0.452, 0.5), (0.1662, -0.4, -0.5), (0.1662, -0.4, 0.5), (0.3155, -0.45, -0.5), (0.3155, -0.45, 0.5), (0.01691, -0.45, -0.5), (0.01691, -0.45, 0.5), (0.1662, -0.066, -0.5), (0.1662, -0.066, 0.5), (0.3155, -0.116, -0.5), (0.3155, -0.116, 0.5), (0.3155, -0.216, -0.5), (0.3155, -0.216, 0.5), (0.1662, -0.266, -0.5), (0.1662, -0.266, 0.5), (0.01691, -0.216, -0.5), (0.01691, -0.216, 0.5), (0.01691, -0.116, -0.5), (0.01691, -0.116, 0.5), (0.1662, 0.268, -0.5), (0.1662, 0.268, 0.5), (0.3155, 0.218, -0.5), (0.3155, 0.218, 0.5), (0.3155, 0.118, -0.5), (0.3155, 0.118, 0.5), (0.1662, 0.068, -0.5), (0.1662, 0.068, 0.5), (0.01691, 0.118, -0.5), (0.01691, 0.118, 0.5), (0.01691, 0.218, -0.5), (0.01691, 0.218, 0.5), (0.3155, 0.452, -0.5), (0.3155, 0.452, 0.5), (0.1662, 0.402, -0.5), (0.1662, 0.402, 0.5), (0.01691, 0.452, -0.5), (0.01691, 0.452, 0.5), (0.4993, -0.4, -0.5), (0.4993, -0.4, 0.5), (0.35, -0.45, -0.5), (0.35, -0.45, 0.5), (0.4993, -0.066, -0.5), (0.4993, -0.066, 0.5), (0.4993, -0.266, -0.5), (0.4993, -0.266, 0.5), (0.35, -0.216, -0.5), (0.35, -0.216, 0.5), (0.35, -0.116, -0.5), (0.35, -0.116, 0.5), (0.4993, 0.268, -0.5), (0.4993, 0.268, 0.5), (0.4993, 0.068, -0.5), (0.4993, 0.068, 0.5), (0.35, 0.118, -0.5), (0.35, 0.118, 0.5), (0.35, 0.218, -0.5), (0.35, 0.218, 0.5), (0.4993, 0.402, -0.5), (0.4993, 0.402, 0.5), (0.35, 0.452, -0.5), (0.35, 0.452, 0.5), (-0.3276, -0.234, -0.5), (-0.3276, -0.234, 0.5), (-0.1783, -0.284, -0.5), (-0.1783, -0.284, 0.5), (-0.1783, -0.384, -0.5), (-0.1783, -0.384, 0.5), (-0.3276, -0.434, -0.5), (-0.3276, -0.434, 0.5), (-0.4769, -0.384, -0.5), (-0.4769, -0.384, 0.5), (-0.4769, -0.284, -0.5), (-0.4769, -0.284, 0.5), (-0.3276, 0.1, -0.5), (-0.3276, 0.1, 0.5), (-0.1783, 0.05, -0.5), (-0.1783, 0.05, 0.5), (-0.1783, -0.05, -0.5), (-0.1783, -0.05, 0.5), (-0.3276, -0.1, -0.5), (-0.3276, -0.1, 0.5), (-0.4769, -0.05, -0.5), (-0.4769, -0.05, 0.5), (-0.4769, 0.05, -0.5), (-0.4769, 0.05, 0.5), (-0.3276, 0.434, -0.5), (-0.3276, 0.434, 0.5), (-0.1783, 0.384, -0.5), (-0.1783, 0.384, 0.5), (-0.1783, 0.284, -0.5), (-0.1783, 0.284, 0.5), (-0.3276, 0.234, -0.5), (-0.3276, 0.234, 0.5), (-0.4769, 0.284, -0.5), (-0.4769, 0.284, 0.5), (-0.4769, 0.384, -0.5), (-0.4769, 0.384, 0.5), (0.005526, -0.234, -0.5), (0.005526, -0.234, 0.5), (0.1548, -0.284, -0.5), (0.1548, -0.284, 0.5), (0.1548, -0.384, -0.5), (0.1548, -0.384, 0.5), (0.005526, -0.434, -0.5), (0.005526, -0.434, 0.5), (-0.1438, -0.384, -0.5), (-0.1438, -0.384, 0.5), (-0.1438, -0.284, -0.5), (-0.1438, -0.284, 0.5), (0.005526, 0.1, -0.5), (0.005526, 0.1, 0.5), (0.1548, 0.05, -0.5), (0.1548, 0.05, 0.5), (0.1548, -0.05, -0.5), (0.1548, -0.05, 0.5), (0.005526, -0.1, -0.5), (0.005526, -0.1, 0.5), (-0.1438, -0.05, -0.5), (-0.1438, -0.05, 0.5), (-0.1438, 0.05, -0.5), (-0.1438, 0.05, 0.5), (0.005526, 0.434, -0.5), (0.005526, 0.434, 0.5), (0.1548, 0.384, -0.5), (0.1548, 0.384, 0.5), (0.1548, 0.284, -0.5), (0.1548, 0.284, 0.5), (0.005526, 0.234, -0.5), (0.005526, 0.234, 0.5), (-0.1438, 0.284, -0.5), (-0.1438, 0.284, 0.5), (-0.1438, 0.384, -0.5), (-0.1438, 0.384, 0.5), (0.3386, -0.234, -0.5), (0.3386, -0.234, 0.5), (0.488, -0.284, -0.5), (0.488, -0.284, 0.5), (0.488, -0.384, -0.5), (0.488, -0.384, 0.5), (0.3386, -0.434, -0.5), (0.3386, -0.434, 0.5), (0.1893, -0.384, -0.5), (0.1893, -0.384, 0.5), (0.1893, -0.284, -0.5), (0.1893, -0.284, 0.5), (0.3386, 0.1, -0.5), (0.3386, 0.1, 0.5), (0.488, 0.05, -0.5), (0.488, 0.05, 0.5), (0.488, -0.05, -0.5), (0.488, -0.05, 0.5), (0.3386, -0.1, -0.5), (0.3386, -0.1, 0.5), (0.1893, -0.05, -0.5), (0.1893, -0.05, 0.5), (0.1893, 0.05, -0.5), (0.1893, 0.05, 0.5), (0.3386, 0.434, -0.5), (0.3386, 0.434, 0.5), (0.488, 0.384, -0.5), (0.488, 0.384, 0.5), (0.488, 0.284, -0.5), (0.488, 0.284, 0.5), (0.3386, 0.234, -0.5), (0.3386, 0.234, 0.5), (0.1893, 0.284, -0.5), (0.1893, 0.284, 0.5), (0.1893, 0.384, -0.5), (0.1893, 0.384, 0.5), (-0.3507, 0.5, 0.5), (-0.3162, 0.5, 0.5), (0.01691, 0.5, 0.5), (-0.01757, 0.5, 0.5), (0.35, 0.5, 0.5), (0.3155, 0.5, 0.5), (-0.3162, 0.5, -0.5), (-0.3507, 0.5, -0.5), (-0.4024, 0.5, -0.5), (0.01691, 0.5, -0.5), (-0.01757, 0.5, -0.5), (0.35, 0.5, -0.5), (0.3155, 0.5, -0.5), (0.5, -0.4002, 0.5), (0.5, -0.06622, 0.5), (0.5, -0.2658, 0.5), (0.5, 0.06822, 0.5), (0.5, 0.4022, 0.5), (0.5, 0.452, 0.5), (0.5, 0.2678, 0.5), (0.5, -0.4002, -0.5), (0.5, -0.45, -0.5), (0.5, -0.06622, -0.5), (0.5, -0.2658, -0.5), (0.5, 0.4022, -0.5), (0.5, 0.2678, -0.5), (0.5, 0.06822, -0.5), (-0.4005, -0.5, 0.5), (-0.3162, -0.5, 0.5), (-0.3507, -0.5, 0.5), (-0.01757, -0.5, 0.5), (0.3155, -0.5, 0.5), (0.35, -0.5, 0.5), (0.01691, -0.5, 0.5), (-0.3507, -0.5, -0.5), (-0.3162, -0.5, -0.5), (0.01691, -0.5, -0.5), (0.35, -0.5, -0.5), (0.3155, -0.5, -0.5), (-0.01757, -0.5, -0.5), (-0.4251, -0.4251, 0.5), (-0.4266, 0.4266, -0.5), (-0.09131, -0.09131, 0.5), (-0.2411, -0.2411, 0.5), (-0.09281, 0.09281, -0.5), (-0.2426, 0.2426, -0.5), (0.241, -0.241, -0.5), (0.09114, -0.09114, -0.5), (0.2425, 0.2425, 0.5), (0.09264, 0.09264, 0.5), (0.4249, -0.4249, -0.5), (0.4264, 0.4264, 0.5), (-0.2575, -0.2575, 0.5), (-0.4073, -0.4073, 0.5), (-0.2575, 0.2575, -0.5), (-0.4073, 0.4073, -0.5), (0.0763, 0.0763, 0.5), (0.0763, -0.0763, -0.5), (-0.07353, -0.07353, 0.5), (-0.07353, 0.07353, -0.5), (0.4101, -0.4101, -0.5), (0.2602, -0.2602, -0.5), (0.4101, 0.4101, 0.5), (0.2602, 0.2602, 0.5), (-0.2809, 0.2809, -0.5), (-0.384, 0.384, -0.5), (-0.4511, 0.4511, -0.5), (-0.1176, 0.1176, -0.5), (-0.218, 0.218, -0.5), (0.05265, -0.05265, -0.5), (-0.05, 0.05, -0.5), (0.216, -0.216, -0.5), (0.116, -0.116, -0.5), (0.3862, -0.3862, -0.5), (0.284, -0.284, -0.5), (0.45, -0.45, -0.5), (-0.384, -0.384, 0.5), (-0.4501, -0.4501, 0.5), (0.452, 0.452, 0.5), (-0.216, -0.216, 0.5), (-0.1166, -0.1166, 0.5), (-0.05, -0.05, 0.5), (0.05265, 0.05265, 0.5), (0.118, 0.118, 0.5), (0.217, 0.217, 0.5), (0.284, 0.284, 0.5), (0.3862, 0.3862, 0.5), (-0.2809, -0.2809, 0.5)], [], [(6, 4, 30, 31), (21, 20, 26, 27), (0, 2, 3, 1), (19, 13, 12, 18), (11, 10, 247, 240), (241, 248, 245, 238), (4, 6, 236, 243, 244), (242, 237, 239, 246), (251, 259, 258, 250), (253, 260, 10, 11, 254), (256, 249, 9, 8, 257), (261, 255, 252, 262), (263, 2, 0, 270, 265), (271, 275, 266, 264), (273, 8, 9, 268), (274, 267, 269, 272), (28, 277, 302, 244, 243), (62, 64, 66, 242, 246), (98, 100, 102, 245, 248), (86, 88, 90, 92, 94, 96), (262, 118, 120, 122, 116, 261), (260, 124, 126, 247, 10), (104, 256, 257, 311, 286), (259, 110, 112, 114, 108, 258), (74, 308, 283), (76, 78, 282, 307, 80, 82, 84, 283, 308, 74), (200, 310, 297), (202, 204, 296, 309, 206, 208, 210, 297, 310, 200), (50, 304, 281), (52, 54, 280, 303, 56, 58, 60, 281, 304, 50), (176, 306, 295), (178, 180, 293, 305, 182, 184, 186, 295, 306, 176), (212, 214, 216, 218, 220, 222), (152, 301, 291), (154, 156, 290, 300, 158, 160, 162, 291, 301, 152), (188, 190, 192, 194, 196, 198), (226, 228, 230, 232, 234, 224), (1, 5, 270, 0), (38, 40, 42, 44, 46, 48), (36, 32, 34, 275, 271), (128, 130, 132, 134, 136, 138), (72, 68, 70, 274, 272), (106, 286, 311, 257, 8, 273), (12, 14, 16, 18), (20, 22, 24, 26), (164, 166, 168, 170, 172, 174), (80, 307, 282), (206, 309, 296), (140, 142, 144, 146, 148, 150), (56, 303, 280), (182, 305, 293), (30, 4, 244, 302, 277), (158, 300, 290), (19, 17, 15, 13), (27, 25, 23, 21), (6, 31, 29, 236), (237, 67, 65, 63, 239), (55, 53, 51, 61, 59, 57), (145, 143, 141, 151, 149, 147), (157, 155, 153, 163, 161, 159), (238, 103, 101, 99, 241), (240, 127, 287, 314, 254, 11), (193, 191, 189, 199, 197, 195), (315, 45, 43, 41, 278, 316, 39, 49, 47, 279), (317, 183, 181, 179, 292, 318, 177, 187, 185, 294), (319, 93, 91, 89, 284, 320, 87, 97, 95, 285), (321, 231, 229, 227, 298, 322, 225, 235, 233, 299), (292, 177, 318), (284, 87, 320), (276, 3, 2, 263, 313), (288, 129, 323), (129, 139, 137, 289, 312, 135, 133, 131, 288, 323), (298, 225, 322), (278, 39, 316), (265, 7, 276, 313, 263), (289, 135, 312), (266, 35, 33, 37, 264), (267, 71, 69, 73, 269), (79, 77, 75, 85, 83, 81), (255, 117, 123, 121, 119, 252), (249, 105, 107, 268, 9), (250, 109, 115, 113, 111, 251), (125, 253, 254, 314, 287), (205, 203, 201, 211, 209, 207), (217, 215, 213, 223, 221, 219), (294, 183, 317), (285, 93, 319), (299, 231, 321), (169, 167, 165, 175, 173, 171), (279, 45, 315), (7, 5, 1, 3, 276), (270, 5, 7, 265), (15, 14, 12, 13), (14, 15, 17, 16), (18, 16, 17, 19), (23, 22, 20, 21), (22, 23, 25, 24), (26, 24, 25, 27), (29, 28, 243, 236), (277, 28, 29, 31, 30), (32, 33, 35, 34), (275, 34, 35, 266), (264, 37, 36, 271), (36, 37, 33, 32), (38, 39, 278, 41, 40), (40, 41, 43, 42), (42, 43, 45, 44), (47, 46, 44, 45, 279), (46, 47, 49, 48), (48, 49, 39, 38), (50, 51, 53, 52), (52, 53, 55, 54), (280, 54, 55, 57, 56), (56, 57, 59, 58), (58, 59, 61, 60), (61, 51, 50, 281, 60), (63, 62, 246, 239), (62, 63, 65, 64), (64, 65, 67, 66), (66, 67, 237, 242), (68, 69, 71, 70), (70, 71, 267, 274), (269, 73, 72, 272), (72, 73, 69, 68), (74, 75, 77, 76), (76, 77, 79, 78), (282, 78, 79, 81, 80), (80, 81, 83, 82), (82, 83, 85, 84), (85, 75, 74, 283, 84), (86, 87, 284, 89, 88), (88, 89, 91, 90), (90, 91, 93, 92), (95, 94, 92, 93, 285), (94, 95, 97, 96), (96, 97, 87, 86), (99, 98, 248, 241), (98, 99, 101, 100), (100, 101, 103, 102), (102, 103, 238, 245), (104, 105, 249, 256), (268, 107, 106, 273), (107, 105, 104, 286, 106), (108, 109, 250, 258), (111, 110, 259, 251), (110, 111, 113, 112), (112, 113, 115, 114), (114, 115, 109, 108), (116, 117, 255, 261), (119, 118, 262, 252), (118, 119, 121, 120), (120, 121, 123, 122), (122, 123, 117, 116), (125, 124, 260, 253), (127, 126, 124, 125, 287), (126, 127, 240, 247), (128, 129, 288, 131, 130), (130, 131, 133, 132), (132, 133, 135, 134), (137, 136, 134, 135, 289), (136, 137, 139, 138), (138, 139, 129, 128), (140, 141, 143, 142), (142, 143, 145, 144), (144, 145, 147, 146), (146, 147, 149, 148), (148, 149, 151, 150), (150, 151, 141, 140), (152, 153, 155, 154), (154, 155, 157, 156), (290, 156, 157, 159, 158), (158, 159, 161, 160), (160, 161, 163, 162), (163, 153, 152, 291, 162), (164, 165, 167, 166), (166, 167, 169, 168), (168, 169, 171, 170), (170, 171, 173, 172), (172, 173, 175, 174), (174, 175, 165, 164), (176, 177, 292, 179, 178), (178, 179, 181, 180), (293, 180, 181, 183, 182), (185, 184, 182, 183, 294), (184, 185, 187, 186), (187, 177, 176, 295, 186), (188, 189, 191, 190), (190, 191, 193, 192), (192, 193, 195, 194), (194, 195, 197, 196), (196, 197, 199, 198), (198, 199, 189, 188), (200, 201, 203, 202), (202, 203, 205, 204), (296, 204, 205, 207, 206), (206, 207, 209, 208), (208, 209, 211, 210), (211, 201, 200, 297, 210), (212, 213, 215, 214), (214, 215, 217, 216), (216, 217, 219, 218), (218, 219, 221, 220), (220, 221, 223, 222), (222, 223, 213, 212), (224, 225, 298, 227, 226), (226, 227, 229, 228), (228, 229, 231, 230), (233, 232, 230, 231, 299), (232, 233, 235, 234), (234, 235, 225, 224)])
_uv = me_001.uv_layers.new(name='UVマップ')
_uv.uv.foreach_set('vector', [0.625, 0.25, 0.375, 0.25, 0.375, 0.2255, 0.625, 0.2255, 0.625, 0.192, 0.375, 0.192, 0.375, 0.142, 0.625, 0.142, 0.375, 0.0, 0.625, 0.0, 0.625, 0.025, 0.375, 0.025, 0.625, 0.0585, 0.625, 0.1085, 0.375, 0.1085, 0.375, 0.0585, 0.625, 0.5, 0.375, 0.5, 0.375, 0.4625, 0.625, 0.4625, 0.625, 0.4539, 0.375, 0.4539, 0.375, 0.3792, 0.625, 0.3792, 0.375, 0.25, 0.625, 0.25, 0.625, 0.2873, 0.375, 0.2873, 0.375, 0.2744, 0.375, 0.2959, 0.625, 0.2959, 0.625, 0.3706, 0.375, 0.3706, 0.625, 0.6914, 0.375, 0.6914, 0.375, 0.6416, 0.625, 0.6416, 0.625, 0.5244, 0.375, 0.5244, 0.375, 0.5, 0.625, 0.5, 0.625, 0.512, 0.375, 0.7251, 0.625, 0.7251, 0.625, 0.75, 0.375, 0.75, 0.375, 0.7375, 0.375, 0.5581, 0.625, 0.5581, 0.625, 0.6079, 0.375, 0.6079, 0.625, 0.9751, 0.625, 1.0, 0.375, 1.0, 0.375, 0.9627, 0.625, 0.9627, 0.375, 0.9541, 0.375, 0.8794, 0.625, 0.8794, 0.625, 0.9541, 0.375, 0.7875, 0.375, 0.75, 0.625, 0.75, 0.625, 0.7875, 0.375, 0.7961, 0.625, 0.7961, 0.625, 0.8708, 0.375, 0.8708, 0.1623, 0.512, 0.1434, 0.5184, 0.1372, 0.5122, 0.1494, 0.5, 0.1623, 0.5, 0.2456, 0.512, 0.2083, 0.5245, 0.1709, 0.512, 0.1709, 0.5, 0.2456, 0.5, 0.3289, 0.512, 0.2916, 0.5245, 0.2542, 0.512, 0.2542, 0.5, 0.3289, 0.5, 0.2916, 0.558, 0.3289, 0.5705, 0.3289, 0.5955, 0.2916, 0.608, 0.2542, 0.5955, 0.2542, 0.5705, 0.375, 0.6079, 0.3748, 0.608, 0.3375, 0.5955, 0.3375, 0.5705, 0.3748, 0.558, 0.375, 0.5581, 0.375, 0.5244, 0.3748, 0.5245, 0.3375, 0.512, 0.3375, 0.5, 0.375, 0.5, 0.3748, 0.725, 0.375, 0.7251, 0.375, 0.7375, 0.3625, 0.7375, 0.3562, 0.7312, 0.375, 0.6914, 0.3748, 0.6915, 0.3375, 0.679, 0.3375, 0.654, 0.3748, 0.6415, 0.375, 0.6416, 0.2916, 0.6415, 0.279, 0.654, 0.2728, 0.6478, 0.3289, 0.654, 0.3289, 0.679, 0.3102, 0.6852, 0.304, 0.679, 0.2916, 0.6915, 0.2542, 0.679, 0.2542, 0.654, 0.2728, 0.6478, 0.279, 0.654, 0.2916, 0.6415, 0.3347, 0.6835, 0.321, 0.696, 0.3151, 0.6901, 0.372, 0.696, 0.372, 0.721, 0.3525, 0.7275, 0.3466, 0.7216, 0.3347, 0.7335, 0.2973, 0.721, 0.2973, 0.696, 0.3151, 0.6901, 0.321, 0.696, 0.3347, 0.6835, 0.2083, 0.558, 0.1955, 0.5705, 0.1893, 0.5643, 0.2456, 0.5705, 0.2456, 0.5955, 0.2268, 0.6018, 0.2206, 0.5956, 0.2083, 0.608, 0.1709, 0.5955, 0.1709, 0.5705, 0.1893, 0.5643, 0.1955, 0.5705, 0.2083, 0.558, 0.2514, 0.6, 0.2375, 0.6125, 0.2316, 0.6066, 0.2887, 0.6125, 0.2887, 0.6375, 0.2691, 0.6441, 0.2632, 0.6382, 0.2514, 0.65, 0.2141, 0.6375, 0.2141, 0.6125, 0.2316, 0.6066, 0.2375, 0.6125, 0.2514, 0.6, 0.3347, 0.6, 0.372, 0.6125, 0.372, 0.6375, 0.3347, 0.65, 0.2973, 0.6375, 0.2973, 0.6125, 0.1681, 0.5165, 0.154, 0.529, 0.1482, 0.5232, 0.2054, 0.529, 0.2054, 0.554, 0.1856, 0.5606, 0.1798, 0.5548, 0.1681, 0.5665, 0.1308, 0.554, 0.1308, 0.529, 0.1482, 0.5232, 0.154, 0.529, 0.1681, 0.5165, 0.2514, 0.5165, 0.2887, 0.529, 0.2887, 0.554, 0.2514, 0.5665, 0.2141, 0.554, 0.2141, 0.529, 0.372, 0.529, 0.372, 0.554, 0.3347, 0.5665, 0.2973, 0.554, 0.2973, 0.529, 0.3347, 0.5165, 0.125, 0.75, 0.1623, 0.7375, 0.1623, 0.75, 0.125, 0.75, 0.2083, 0.6415, 0.2456, 0.654, 0.2456, 0.679, 0.2083, 0.6915, 0.1709, 0.679, 0.1709, 0.654, 0.1709, 0.7375, 0.2083, 0.725, 0.2456, 0.7375, 0.2456, 0.75, 0.1709, 0.75, 0.1681, 0.6835, 0.2054, 0.696, 0.2054, 0.721, 0.1681, 0.7335, 0.1308, 0.721, 0.1308, 0.696, 0.2542, 0.7375, 0.2916, 0.725, 0.3289, 0.7375, 0.3289, 0.75, 0.2542, 0.75, 0.3375, 0.7375, 0.3562, 0.7312, 0.3625, 0.7375, 0.375, 0.7375, 0.375, 0.75, 0.3375, 0.75, 0.125, 0.6415, 0.1623, 0.654, 0.1623, 0.679, 0.125, 0.6915, 0.125, 0.558, 0.1623, 0.5705, 0.1623, 0.5955, 0.125, 0.608, 0.2514, 0.6835, 0.2887, 0.696, 0.2887, 0.721, 0.2514, 0.7335, 0.2141, 0.721, 0.2141, 0.696, 0.2916, 0.6915, 0.304, 0.679, 0.3102, 0.6852, 0.3347, 0.7335, 0.3466, 0.7216, 0.3525, 0.7275, 0.1681, 0.6, 0.2054, 0.6125, 0.2054, 0.6375, 0.1681, 0.65, 0.1308, 0.6375, 0.1308, 0.6125, 0.2083, 0.608, 0.2206, 0.5956, 0.2268, 0.6018, 0.2514, 0.65, 0.2632, 0.6382, 0.2691, 0.6441, 0.125, 0.5245, 0.125, 0.5, 0.1494, 0.5, 0.1372, 0.5122, 0.1434, 0.5184, 0.1681, 0.5665, 0.1798, 0.5548, 0.1856, 0.5606, 0.875, 0.6915, 0.8377, 0.679, 0.8377, 0.654, 0.875, 0.6415, 0.875, 0.608, 0.8377, 0.5955, 0.8377, 0.5705, 0.875, 0.558, 0.875, 0.5, 0.875, 0.5245, 0.8377, 0.512, 0.8377, 0.5, 0.8291, 0.5, 0.8291, 0.512, 0.7917, 0.5245, 0.7544, 0.512, 0.7544, 0.5, 0.7544, 0.5955, 0.7544, 0.5705, 0.7917, 0.558, 0.8291, 0.5705, 0.8291, 0.5955, 0.7917, 0.608, 0.7946, 0.6375, 0.7946, 0.6125, 0.8319, 0.6, 0.8692, 0.6125, 0.8692, 0.6375, 0.8319, 0.65, 0.7946, 0.554, 0.7946, 0.529, 0.8319, 0.5165, 0.8692, 0.529, 0.8692, 0.554, 0.8319, 0.5665, 0.7458, 0.5, 0.7458, 0.512, 0.7084, 0.5245, 0.6711, 0.512, 0.6711, 0.5, 0.6625, 0.5, 0.6625, 0.512, 0.6434, 0.5184, 0.637, 0.512, 0.625, 0.512, 0.625, 0.5, 0.7113, 0.554, 0.7113, 0.529, 0.7486, 0.5165, 0.7859, 0.529, 0.7859, 0.554, 0.7486, 0.5665, 0.804, 0.679, 0.7917, 0.6915, 0.7544, 0.679, 0.7544, 0.654, 0.7728, 0.6478, 0.7791, 0.6541, 0.7917, 0.6415, 0.8291, 0.654, 0.8291, 0.679, 0.8103, 0.6853, 0.7625, 0.6375, 0.7486, 0.65, 0.7113, 0.6375, 0.7113, 0.6125, 0.7309, 0.6059, 0.7368, 0.6118, 0.7486, 0.6, 0.7859, 0.6125, 0.7859, 0.6375, 0.7684, 0.6434, 0.7205, 0.5955, 0.7084, 0.608, 0.6711, 0.5955, 0.6711, 0.5705, 0.6894, 0.5644, 0.6958, 0.5708, 0.7084, 0.558, 0.7458, 0.5705, 0.7458, 0.5955, 0.7268, 0.6018, 0.679, 0.554, 0.6653, 0.5665, 0.628, 0.554, 0.628, 0.529, 0.6475, 0.5225, 0.6534, 0.5284, 0.6653, 0.5165, 0.7027, 0.529, 0.7027, 0.554, 0.6849, 0.5599, 0.7309, 0.6059, 0.7486, 0.6, 0.7368, 0.6118, 0.6894, 0.5644, 0.7084, 0.558, 0.6958, 0.5708, 0.8563, 0.7313, 0.875, 0.725, 0.875, 0.75, 0.8501, 0.75, 0.8625, 0.7375, 0.8144, 0.6894, 0.8319, 0.6835, 0.8202, 0.6952, 0.8319, 0.6835, 0.8692, 0.696, 0.8692, 0.721, 0.8518, 0.7268, 0.846, 0.721, 0.8319, 0.7335, 0.7946, 0.721, 0.7946, 0.696, 0.8144, 0.6894, 0.8202, 0.6952, 0.6475, 0.5225, 0.6653, 0.5165, 0.6534, 0.5284, 0.7728, 0.6478, 0.7917, 0.6415, 0.7791, 0.6541, 0.8377, 0.75, 0.8377, 0.7375, 0.8563, 0.7313, 0.8625, 0.7375, 0.8501, 0.75, 0.8518, 0.7268, 0.8319, 0.7335, 0.846, 0.721, 0.7544, 0.75, 0.7544, 0.7375, 0.7917, 0.725, 0.8291, 0.7375, 0.8291, 0.75, 0.6711, 0.75, 0.6711, 0.7375, 0.7084, 0.725, 0.7458, 0.7375, 0.7458, 0.75, 0.6711, 0.679, 0.6711, 0.654, 0.7084, 0.6415, 0.7458, 0.654, 0.7458, 0.679, 0.7084, 0.6915, 0.625, 0.5581, 0.6252, 0.558, 0.6625, 0.5705, 0.6625, 0.5955, 0.6252, 0.608, 0.625, 0.6079, 0.625, 0.7251, 0.6252, 0.725, 0.6625, 0.7375, 0.6625, 0.75, 0.625, 0.75, 0.625, 0.6416, 0.6252, 0.6415, 0.6625, 0.654, 0.6625, 0.679, 0.6252, 0.6915, 0.625, 0.6914, 0.6252, 0.5245, 0.625, 0.5244, 0.625, 0.512, 0.637, 0.512, 0.6434, 0.5184, 0.628, 0.721, 0.628, 0.696, 0.6653, 0.6835, 0.7027, 0.696, 0.7027, 0.721, 0.6653, 0.7335, 0.628, 0.6375, 0.628, 0.6125, 0.6653, 0.6, 0.7027, 0.6125, 0.7027, 0.6375, 0.6653, 0.65, 0.7684, 0.6434, 0.7486, 0.65, 0.7625, 0.6375, 0.7268, 0.6018, 0.7084, 0.608, 0.7205, 0.5955, 0.6849, 0.5599, 0.6653, 0.5665, 0.679, 0.554, 0.7113, 0.721, 0.7113, 0.696, 0.7486, 0.6835, 0.7859, 0.696, 0.7859, 0.721, 0.7486, 0.7335, 0.8103, 0.6853, 0.7917, 0.6915, 0.804, 0.679, 0.8333, 1.0, 0.8333, 0.5, 1.0, 0.5, 1.0, 1.0, 0.9164, 1.0, 0.75, 0.5, 0.8333, 0.5, 0.8333, 1.0, 0.75, 1.0, 0.8333, 1.0, 0.8333, 0.5, 1.0, 0.5, 1.0, 1.0, 0.8333, 0.5, 0.8333, 1.0, 0.6667, 1.0, 0.6667, 0.5, 0.5, 0.5, 0.6667, 0.5, 0.6667, 1.0, 0.5, 1.0, 0.8333, 1.0, 0.8333, 0.5, 1.0, 0.5, 1.0, 1.0, 0.8333, 0.5, 0.8333, 1.0, 0.6667, 1.0, 0.6667, 0.5, 0.5, 0.5, 0.6667, 0.5, 0.6667, 1.0, 0.5, 1.0, 0.6667, 1.0, 0.6667, 0.5, 0.7467, 0.5, 0.7467, 1.0, 0.5819, 0.5, 0.6667, 0.5, 0.6667, 1.0, 0.5, 1.0, 0.5, 0.5, 1.0, 0.5, 1.0, 1.0, 0.8333, 1.0, 0.8333, 0.5, 0.75, 0.5, 0.8333, 0.5, 0.8333, 1.0, 0.75, 1.0, 0.25, 1.0, 0.1667, 1.0, 0.1667, 0.5, 0.25, 0.5, 0.1667, 0.5, 0.1667, 1.0, -8.941e-08, 1.0, -8.941e-08, 0.5, 1.0, 0.5, 1.0, 1.0, 0.9156, 1.0, 0.8333, 1.0, 0.8333, 0.5, 0.8333, 0.5, 0.8333, 1.0, 0.6667, 1.0, 0.6667, 0.5, 0.6667, 0.5, 0.6667, 1.0, 0.5, 1.0, 0.5, 0.5, 0.3333, 1.0, 0.3333, 0.5, 0.5, 0.5, 0.5, 1.0, 0.4171, 1.0, 0.3333, 0.5, 0.3333, 1.0, 0.1667, 1.0, 0.1667, 0.5, 0.1667, 0.5, 0.1667, 1.0, -8.941e-08, 1.0, -8.941e-08, 0.5, 1.0, 0.5, 1.0, 1.0, 0.8333, 1.0, 0.8333, 0.5, 0.8333, 0.5, 0.8333, 1.0, 0.6667, 1.0, 0.6667, 0.5, 0.5827, 0.5, 0.6667, 0.5, 0.6667, 1.0, 0.5, 1.0, 0.5, 0.5, 0.5, 0.5, 0.5, 1.0, 0.3333, 1.0, 0.3333, 0.5, 0.3333, 0.5, 0.3333, 1.0, 0.1667, 1.0, 0.1667, 0.5, 0.1667, 1.0, -8.941e-08, 1.0, -8.941e-08, 0.5, 0.08455, 0.5, 0.1667, 0.5, 0.6667, 1.0, 0.6667, 0.5, 0.7467, 0.5, 0.7467, 1.0, 0.6667, 0.5, 0.6667, 1.0, 0.5, 1.0, 0.5, 0.5, 0.5, 0.5, 0.5, 1.0, 0.3333, 1.0, 0.3333, 0.5, 0.3333, 0.5, 0.3333, 1.0, 0.2533, 1.0, 0.2533, 0.5, 1.0, 0.5, 1.0, 1.0, 0.8333, 1.0, 0.8333, 0.5, 0.8333, 0.5, 0.8333, 1.0, 0.75, 1.0, 0.75, 0.5, 0.25, 1.0, 0.1667, 1.0, 0.1667, 0.5, 0.25, 0.5, 0.1667, 0.5, 0.1667, 1.0, -8.941e-08, 1.0, -8.941e-08, 0.5, 1.0, 0.5, 1.0, 1.0, 0.8333, 1.0, 0.8333, 0.5, 0.8333, 0.5, 0.8333, 1.0, 0.6667, 1.0, 0.6667, 0.5, 0.5834, 0.5, 0.6667, 0.5, 0.6667, 1.0, 0.5, 1.0, 0.5, 0.5, 0.5, 0.5, 0.5, 1.0, 0.3333, 1.0, 0.3333, 0.5, 0.3333, 0.5, 0.3333, 1.0, 0.1667, 1.0, 0.1667, 0.5, 0.1667, 1.0, -8.941e-08, 1.0, -8.941e-08, 0.5, 0.08381, 0.5, 0.1667, 0.5, 1.0, 0.5, 1.0, 1.0, 0.9149, 1.0, 0.8333, 1.0, 0.8333, 0.5, 0.8333, 0.5, 0.8333, 1.0, 0.6667, 1.0, 0.6667, 0.5, 0.6667, 0.5, 0.6667, 1.0, 0.5, 1.0, 0.5, 0.5, 0.3333, 1.0, 0.3333, 0.5, 0.5, 0.5, 0.5, 1.0, 0.4179, 1.0, 0.3333, 0.5, 0.3333, 1.0, 0.1667, 1.0, 0.1667, 0.5, 0.1667, 0.5, 0.1667, 1.0, -8.941e-08, 1.0, -8.941e-08, 0.5, 0.6667, 1.0, 0.6667, 0.5, 0.7467, 0.5, 0.7467, 1.0, 0.6667, 0.5, 0.6667, 1.0, 0.5, 1.0, 0.5, 0.5, 0.5, 0.5, 0.5, 1.0, 0.3333, 1.0, 0.3333, 0.5, 0.3333, 0.5, 0.3333, 1.0, 0.2533, 1.0, 0.2533, 0.5, 1.0, 0.5, 1.0, 1.0, 0.9993, 1.0, 0.9993, 0.5, 0.25, 1.0, 0.1667, 1.0, 0.1667, 0.5, 0.25, 0.5, 0.1667, 1.0, -8.941e-08, 1.0, -8.941e-08, 0.5, 0.08307, 0.5, 0.1667, 0.5, 1.0, 0.5, 1.0, 1.0, 0.9993, 1.0, 0.9993, 0.5, 0.5, 1.0, 0.5, 0.5, 0.5007, 0.5, 0.5007, 1.0, 0.5, 0.5, 0.5, 1.0, 0.3333, 1.0, 0.3333, 0.5, 0.3333, 0.5, 0.3333, 1.0, 0.1667, 1.0, 0.1667, 0.5, 0.1667, 0.5, 0.1667, 1.0, -8.941e-08, 1.0, -8.941e-08, 0.5, 1.0, 0.5, 1.0, 1.0, 0.9993, 1.0, 0.9993, 0.5, 0.5, 1.0, 0.5, 0.5, 0.5007, 0.5, 0.5007, 1.0, 0.5, 0.5, 0.5, 1.0, 0.3333, 1.0, 0.3333, 0.5, 0.3333, 0.5, 0.3333, 1.0, 0.1667, 1.0, 0.1667, 0.5, 0.1667, 0.5, 0.1667, 1.0, -8.941e-08, 1.0, -8.941e-08, 0.5, 0.5, 1.0, 0.5, 0.5, 0.5007, 0.5, 0.5007, 1.0, 0.3333, 1.0, 0.3333, 0.5, 0.5, 0.5, 0.5, 1.0, 0.4186, 1.0, 0.3333, 0.5, 0.3333, 1.0, 0.2533, 1.0, 0.2533, 0.5, 1.0, 0.5, 1.0, 1.0, 0.9217, 1.0, 0.8333, 1.0, 0.8333, 0.5, 0.8333, 0.5, 0.8333, 1.0, 0.6667, 1.0, 0.6667, 0.5, 0.6667, 0.5, 0.6667, 1.0, 0.5, 1.0, 0.5, 0.5, 0.3333, 1.0, 0.3333, 0.5, 0.5, 0.5, 0.5, 1.0, 0.411, 1.0, 0.3333, 0.5, 0.3333, 1.0, 0.1667, 1.0, 0.1667, 0.5, 0.1667, 0.5, 0.1667, 1.0, -8.941e-08, 1.0, -8.941e-08, 0.5, 1.0, 0.5, 1.0, 1.0, 0.8333, 1.0, 0.8333, 0.5, 0.8333, 0.5, 0.8333, 1.0, 0.6667, 1.0, 0.6667, 0.5, 0.6667, 0.5, 0.6667, 1.0, 0.5, 1.0, 0.5, 0.5, 0.5, 0.5, 0.5, 1.0, 0.3333, 1.0, 0.3333, 0.5, 0.3333, 0.5, 0.3333, 1.0, 0.1667, 1.0, 0.1667, 0.5, 0.1667, 0.5, 0.1667, 1.0, -8.941e-08, 1.0, -8.941e-08, 0.5, 1.0, 0.5, 1.0, 1.0, 0.8333, 1.0, 0.8333, 0.5, 0.8333, 0.5, 0.8333, 1.0, 0.6667, 1.0, 0.6667, 0.5, 0.5783, 0.5, 0.6667, 0.5, 0.6667, 1.0, 0.5, 1.0, 0.5, 0.5, 0.5, 0.5, 0.5, 1.0, 0.3333, 1.0, 0.3333, 0.5, 0.3333, 0.5, 0.3333, 1.0, 0.1667, 1.0, 0.1667, 0.5, 0.1667, 1.0, -8.941e-08, 1.0, -8.941e-08, 0.5, 0.08898, 0.5, 0.1667, 0.5, 1.0, 0.5, 1.0, 1.0, 0.8333, 1.0, 0.8333, 0.5, 0.8333, 0.5, 0.8333, 1.0, 0.6667, 1.0, 0.6667, 0.5, 0.6667, 0.5, 0.6667, 1.0, 0.5, 1.0, 0.5, 0.5, 0.5, 0.5, 0.5, 1.0, 0.3333, 1.0, 0.3333, 0.5, 0.3333, 0.5, 0.3333, 1.0, 0.1667, 1.0, 0.1667, 0.5, 0.1667, 0.5, 0.1667, 1.0, -8.941e-08, 1.0, -8.941e-08, 0.5, 1.0, 0.5, 1.0, 1.0, 0.921, 1.0, 0.8333, 1.0, 0.8333, 0.5, 0.8333, 0.5, 0.8333, 1.0, 0.6667, 1.0, 0.6667, 0.5, 0.579, 0.5, 0.6667, 0.5, 0.6667, 1.0, 0.5, 1.0, 0.5, 0.5, 0.3333, 1.0, 0.3333, 0.5, 0.5, 0.5, 0.5, 1.0, 0.4118, 1.0, 0.3333, 0.5, 0.3333, 1.0, 0.1667, 1.0, 0.1667, 0.5, 0.1667, 1.0, -8.941e-08, 1.0, -8.941e-08, 0.5, 0.08824, 0.5, 0.1667, 0.5, 1.0, 0.5, 1.0, 1.0, 0.8333, 1.0, 0.8333, 0.5, 0.8333, 0.5, 0.8333, 1.0, 0.6667, 1.0, 0.6667, 0.5, 0.6667, 0.5, 0.6667, 1.0, 0.5, 1.0, 0.5, 0.5, 0.5, 0.5, 0.5, 1.0, 0.3333, 1.0, 0.3333, 0.5, 0.3333, 0.5, 0.3333, 1.0, 0.1667, 1.0, 0.1667, 0.5, 0.1667, 0.5, 0.1667, 1.0, -8.941e-08, 1.0, -8.941e-08, 0.5, 1.0, 0.5, 1.0, 1.0, 0.8333, 1.0, 0.8333, 0.5, 0.8333, 0.5, 0.8333, 1.0, 0.6667, 1.0, 0.6667, 0.5, 0.5797, 0.5, 0.6667, 0.5, 0.6667, 1.0, 0.5, 1.0, 0.5, 0.5, 0.5, 0.5, 0.5, 1.0, 0.3333, 1.0, 0.3333, 0.5, 0.3333, 0.5, 0.3333, 1.0, 0.1667, 1.0, 0.1667, 0.5, 0.1667, 1.0, -8.941e-08, 1.0, -8.941e-08, 0.5, 0.0875, 0.5, 0.1667, 0.5, 1.0, 0.5, 1.0, 1.0, 0.8333, 1.0, 0.8333, 0.5, 0.8333, 0.5, 0.8333, 1.0, 0.6667, 1.0, 0.6667, 0.5, 0.6667, 0.5, 0.6667, 1.0, 0.5, 1.0, 0.5, 0.5, 0.5, 0.5, 0.5, 1.0, 0.3333, 1.0, 0.3333, 0.5, 0.3333, 0.5, 0.3333, 1.0, 0.1667, 1.0, 0.1667, 0.5, 0.1667, 0.5, 0.1667, 1.0, -8.941e-08, 1.0, -8.941e-08, 0.5, 1.0, 0.5, 1.0, 1.0, 0.9203, 1.0, 0.8333, 1.0, 0.8333, 0.5, 0.8333, 0.5, 0.8333, 1.0, 0.6667, 1.0, 0.6667, 0.5, 0.6667, 0.5, 0.6667, 1.0, 0.5, 1.0, 0.5, 0.5, 0.3333, 1.0, 0.3333, 0.5, 0.5, 0.5, 0.5, 1.0, 0.4125, 1.0, 0.3333, 0.5, 0.3333, 1.0, 0.1667, 1.0, 0.1667, 0.5, 0.1667, 0.5, 0.1667, 1.0, -8.941e-08, 1.0, -8.941e-08, 0.5])
me_001.materials.append(mat_red_001)
me_001.use_remesh_fix_poles = True
me_001.use_remesh_preserve_attributes = False
me_001.update()
me_002 = bpy.data.meshes.new('立方体.002')
me_002.from_pydata([(-0.5, -0.5, -0.5), (-0.5, -0.5, 0.5), (-0.5, 0.5, -0.5), (-0.5, 0.5, 0.5), (0.5, -0.5, -0.5), (0.5, -0.5, 0.5), (0.5, 0.5, -0.5), (0.5, 0.5, 0.5)], [], [(0, 1, 3, 2), (2, 3, 7, 6), (6, 7, 5, 4), (4, 5, 1, 0), (2, 6, 4, 0), (7, 3, 1, 5)])
_uv = me_002.uv_layers.new(name='UVマップ')
_uv.uv.foreach_set('vector', [0.375, 0.0, 0.625, 0.0, 0.625, 0.25, 0.375, 0.25, 0.375, 0.25, 0.625, 0.25, 0.625, 0.5, 0.375, 0.5, 0.375, 0.5, 0.625, 0.5, 0.625, 0.75, 0.375, 0.75, 0.375, 0.75, 0.625, 0.75, 0.625, 1.0, 0.375, 1.0, 0.125, 0.5, 0.375, 0.5, 0.375, 0.75, 0.125, 0.75, 0.625, 0.5, 0.875, 0.5, 0.875, 0.75, 0.625, 0.75])
me_002.materials.append(mat_red_002)
me_002.use_remesh_fix_poles = True
me_002.use_remesh_preserve_attributes = False
me_002.update()
me_camera = bpy.data.meshes.new('Camera')
me_camera.from_pydata([(-0.5, -0.5, -0.5), (-0.5, -0.5, 0.5), (-0.5, 0.5, -0.5), (-0.5, 0.5, 0.5), (0.5, -0.5, -0.5), (0.5, -0.5, 0.5), (0.5, 0.5, -0.5), (0.5, 0.5, 0.5)], [], [(0, 1, 3, 2), (2, 3, 7, 6), (6, 7, 5, 4), (4, 5, 1, 0), (2, 6, 4, 0), (7, 3, 1, 5)])
_uv = me_camera.uv_layers.new(name='UVマップ')
_uv.uv.foreach_set('vector', [0.375, 0.0, 0.625, 0.0, 0.625, 0.25, 0.375, 0.25, 0.375, 0.25, 0.625, 0.25, 0.625, 0.5, 0.375, 0.5, 0.375, 0.5, 0.625, 0.5, 0.625, 0.75, 0.375, 0.75, 0.375, 0.75, 0.625, 0.75, 0.625, 1.0, 0.375, 1.0, 0.125, 0.5, 0.375, 0.5, 0.375, 0.75, 0.125, 0.75, 0.625, 0.5, 0.875, 0.5, 0.875, 0.75, 0.625, 0.75])
me_camera.materials.append(mat_red_003)
me_camera.use_remesh_fix_poles = True
me_camera.use_remesh_preserve_attributes = False
me_camera.update()

# ---- objects
ob_light = bpy.data.objects.new('Light', light_light)
ob_camera = bpy.data.objects.new('Camera', cam_camera)
ob_x = bpy.data.objects.new('立方体', me_x)
ob_001 = bpy.data.objects.new('立方体.001', me_001)
ob_002 = bpy.data.objects.new('立方体.002', me_002)
ob_003 = bpy.data.objects.new('立方体.003', me_camera)

# ---- transforms, parenting, visibility, modifiers, constraints
ob_light.location = (4.076, 1.005, 5.904)
ob_light.rotation_euler = (0.6503, 0.05522, 1.866)
ob_light.lock_rotations_4d = False
ob_light.empty_display_type = 'ARROWS'
ob_light.color = (0.0, 0.0, 0.0, 0.0)
ob_light.lineart.crease_threshold = 0.0
ob_camera.location = (107.0, 107.3, 53.64)
ob_camera.rotation_euler = (1.216, 0.01384, 2.313)
ob_camera.scale = (1.0, 1.0, 1.0)
ob_camera.lock_rotations_4d = False
ob_camera.empty_display_type = 'ARROWS'
ob_camera.color = (0.0, 0.0, 0.0, 0.0)
ob_camera.display_type = 'WIRE'
ob_camera.lineart.crease_threshold = 0.0
ob_x.location = (14.5, 25.0, 10.0)
ob_x.scale = (29.0, 50.0, 4.0)
ob_001.location = (14.5, 25.0, 10.0)
ob_001.scale = (29.0, 50.0, 4.0)
ob_002.location = (14.5, 25.0, 20.0)
ob_002.scale = (29.0, 50.0, 0.5)
ob_003.location = (14.5, 25.0, 0.8817)
ob_003.scale = (29.0, 50.0, 0.5)

# ---- collection membership
col_collection.objects.link(ob_light)
col_collection.objects.link(ob_camera)
col_collection.objects.link(ob_x)
col_collection.objects.link(ob_001)
col_collection.objects.link(ob_002)
col_collection.objects.link(ob_003)

# ---- scene / render settings (as saved in the file)
scene.camera = ob_camera
scene.frame_start = 1; scene.frame_end = 250; scene.frame_set(1)
scene.render.engine = 'BLENDER_EEVEE_NEXT'
scene.render.resolution_percentage = 400
scene.render.film_transparent = True
scene.render.use_freestyle = True
scene.cycles.sampling_pattern = 'TABULATED_SOBOL'
scene.cycles.use_light_tree = False
scene.view_settings.view_transform = 'Filmic'
bpy.context.view_layer.update()
